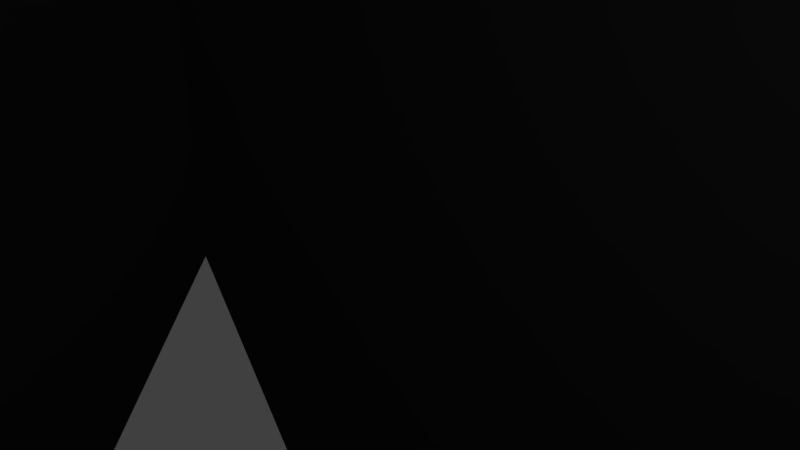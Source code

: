 # Source: oldtown2.blend  (saved by Blender 2.78.0; exported with 4.5.12 LTS)
import bpy
from mathutils import Matrix  # noqa: F401  (used for matrix-valued properties, if any)

bpy.ops.wm.read_factory_settings(use_empty=True)
scene = bpy.context.scene
scene.name = 'Scene'

# ---- collections
col_collection_1 = bpy.data.collections.new('Collection 1'); scene.collection.children.link(col_collection_1)

# ---- materials (node trees are filled in below, after node groups)
mat_material = bpy.data.materials.new('Material')
mat_material.alpha_threshold = 0.0
mat_material.use_transparent_shadow = False
mat_material.roughness = 0.5
mat_material.line_color = (0.0, 0.0, 0.0, 1.0)

# ---- material node trees

# ---- world
world_world = bpy.data.worlds.new('World'); scene.world = world_world
world_world.color = (0.05088, 0.05088, 0.05088)
world_world.use_sun_shadow = False
world_world.sun_shadow_jitter_overblur = 0.0
world_world.cycles.sampling_method = 'MANUAL'

# ---- cameras
cam_camera = bpy.data.cameras.new('Camera')
cam_camera.clip_end = 100.0
cam_camera.lens = 35.0
cam_camera.sensor_width = 32.0
cam_camera.sensor_height = 18.0
cam_camera.ortho_scale = 7.314
cam_camera.dof.focus_distance = 0.0
cam_camera.dof.aperture_fstop = 128.0

# ---- lights
light_lamp = bpy.data.lights.new('Lamp', 'POINT')
light_lamp.transmission_factor = 0.0
light_lamp.cutoff_distance = 30.0
light_lamp.energy = 100.0
light_lamp.shadow_buffer_clip_start = 1.001
light_lamp.shadow_soft_size = 0.1
light_lamp.shadow_maximum_resolution = 0.006
light_lamp.use_absolute_resolution = True

# ---- meshes
me_cube = bpy.data.meshes.new('Cube')
me_cube.from_pydata([(21.07, 44.27, -85.33), (21.07, -35.23, -79.94), (-84.34, -40.62, -85.33), (-84.34, 44.27, -85.33), (21.07, 44.27, -51.62), (21.07, -35.23, -57.01), (-84.34, -40.62, -51.62), (-84.34, 44.27, -51.62), (21.07, 44.27, -45.54), (21.07, -40.62, -45.54), (-84.34, 44.27, -47.3), (-84.34, -40.62, -47.3), (28.83, 44.27, -51.62), (28.83, -40.62, -51.62), (28.83, 44.27, -47.3), (28.83, -40.62, -47.3), (21.07, 44.27, -40.4), (21.07, -40.62, -40.4), (-84.34, 44.27, -40.4), (-84.34, -40.62, -40.4), (21.07, 44.27, -8.101), (21.07, -40.62, -8.101), (-84.34, 44.27, -8.101), (-84.34, -40.62, -8.101), (21.07, 44.27, -3.462), (21.07, -40.62, -3.462), (-84.34, 44.27, -3.462), (-84.34, -40.62, -3.462), (21.07, 44.27, 31.47), (21.07, -40.62, 31.47), (-84.34, 44.27, 31.47), (-84.34, -40.62, 31.47), (21.07, 44.27, 38.14), (21.07, -40.62, 38.14), (-84.34, 44.27, 38.14), (-84.34, -40.62, 38.14), (21.07, 44.27, 73.44), (21.07, -40.62, 73.44), (-78.95, 38.89, 73.44), (-78.95, -35.23, 73.44), (13.81, 44.27, -85.33), (13.81, -40.62, -85.33), (13.81, 44.27, -51.62), (13.81, -40.62, -51.62), (13.81, 44.27, -47.3), (13.81, -40.62, -47.3), (13.81, 44.27, -40.4), (13.81, -40.62, -40.4), (13.81, 44.27, -8.101), (13.81, -40.62, -8.101), (13.81, 44.27, -3.462), (13.81, -40.62, -3.462), (13.81, 44.27, 31.47), (13.81, -40.62, 31.47), (13.81, 44.27, 38.14), (13.81, -40.62, 38.14), (8.423, 38.89, 73.44), (8.423, -35.23, 73.44), (21.07, -40.62, 66.25), (-84.34, -40.62, 66.25), (21.07, 44.27, 66.25), (-84.34, 44.27, 66.25), (13.81, 44.27, 66.25), (13.81, -40.62, 66.25), (21.07, 15.98, -85.33), (21.07, -17.71, -79.94), (-84.34, -12.32, -85.33), (-84.34, 15.98, -85.33), (21.07, 15.98, -55.0), (21.07, -17.71, -57.01), (-84.34, -12.32, -51.62), (-84.34, 15.98, -51.62), (21.07, 15.98, -45.54), (21.07, -12.32, -45.54), (-84.34, -12.32, -47.3), (-84.34, 15.98, -47.3), (28.83, 15.98, -51.62), (28.83, -12.32, -51.62), (28.83, 15.98, -47.3), (28.83, -12.32, -47.3), (21.07, 15.98, -40.4), (21.07, -12.32, -40.4), (-84.34, -12.32, -40.4), (-84.34, 15.98, -40.4), (21.07, 15.98, -8.101), (21.07, -12.32, -8.101), (-84.34, -12.32, -8.101), (-84.34, 15.98, -8.101), (21.07, 15.98, -3.462), (21.07, -12.32, -3.462), (-84.34, -12.32, -3.462), (-84.34, 15.98, -3.462), (21.07, 15.98, 31.47), (21.07, -12.32, 31.47), (-84.34, -12.32, 31.47), (-84.34, 15.98, 31.47), (21.07, 15.98, 38.14), (21.07, -12.32, 38.14), (-84.34, -12.32, 38.14), (-84.34, 15.98, 38.14), (21.07, 15.98, 73.44), (21.07, -12.32, 73.44), (-78.95, -12.32, 73.44), (-78.95, 15.98, 73.44), (8.423, 15.98, 73.44), (8.423, -12.32, 73.44), (13.81, -12.32, -85.33), (13.81, 15.98, -85.33), (-84.34, -12.32, 66.25), (-84.34, 15.98, 66.25), (21.07, 15.98, 66.25), (21.07, -12.32, 66.25), (21.07, 20.32, -36.06), (21.07, 39.93, -36.06), (21.07, 39.93, -12.44), (21.07, 20.32, -12.44), (21.07, 20.32, 0.8816), (21.07, 39.93, 0.8816), (21.07, 39.93, 27.13), (21.07, 20.32, 27.13), (21.07, 20.32, 42.49), (21.07, 39.93, 42.49), (21.07, 39.93, 61.91), (21.07, 20.32, 61.91), (21.07, -36.27, 42.49), (21.07, -16.66, 42.49), (21.07, -16.66, 61.91), (21.07, -36.27, 61.91), (21.07, -7.977, 42.49), (21.07, 11.63, 42.49), (21.07, 11.63, 61.91), (21.07, -7.977, 61.91), (21.07, -36.27, 0.8816), (21.07, -16.66, 0.8816), (21.07, -16.66, 27.13), (21.07, -36.27, 27.13), (21.07, -7.977, 0.8816), (21.07, 11.63, 0.8816), (21.07, 11.63, 27.13), (21.07, -7.977, 27.13), (21.07, -36.27, -36.06), (21.07, -16.66, -36.06), (21.07, -16.66, -12.44), (21.07, -36.27, -12.44), (21.07, -7.977, -36.06), (21.07, 11.63, -36.06), (21.07, 11.63, -12.44), (21.07, -7.977, -12.44), (21.07, 1.828, -85.33), (-84.34, 1.828, -85.33), (21.07, 5.201, -55.0), (-84.34, 1.828, -51.62), (21.07, 1.828, -45.54), (-84.34, 1.828, -47.3), (28.83, 1.828, -51.62), (28.83, 1.828, -47.3), (21.07, 1.828, -40.4), (-84.34, 1.828, -40.4), (21.07, 1.828, -4.594), (-84.34, 1.828, -8.101), (21.07, 1.828, -3.462), (-84.34, 1.828, -3.462), (21.07, 1.828, 34.98), (-84.34, 1.828, 31.47), (21.07, 1.828, 38.14), (-84.34, 1.828, 38.14), (21.07, 1.828, 73.44), (-78.95, 1.828, 73.44), (8.423, 1.828, 73.44), (13.81, 1.828, -85.33), (-84.34, 1.828, 66.25), (21.07, 1.828, 69.76), (21.07, 1.828, 42.49), (21.07, 1.828, 65.41), (21.07, 1.828, 0.8816), (21.07, 1.828, 30.63), (21.07, 1.828, -36.06), (21.07, 1.828, -8.938), (-84.34, 30.13, -85.33), (-84.34, 30.13, -51.62), (-84.34, 30.13, -47.3), (-84.34, 30.13, -40.4), (-84.34, 30.13, -8.101), (-84.34, 30.13, -3.462), (-84.34, 30.13, 31.47), (-84.34, 30.13, 38.14), (-78.95, 30.13, 73.44), (13.81, 30.13, -85.33), (-84.34, 30.13, 66.25), (21.07, 30.13, -85.33), (21.07, 26.75, -55.0), (21.07, 30.13, -45.54), (28.83, 30.13, -51.62), (28.83, 30.13, -47.3), (21.07, 30.13, -40.4), (21.07, 30.13, -4.594), (21.07, 30.13, -3.462), (21.07, 30.13, 34.98), (21.07, 30.13, 38.14), (21.07, 30.13, 73.44), (8.423, 30.13, 73.44), (21.07, 30.13, 69.76), (21.07, 30.13, -36.06), (21.07, 30.13, -8.938), (21.07, 30.13, 0.8816), (21.07, 30.13, 30.63), (21.07, 30.13, 42.49), (21.07, 30.13, 65.41), (21.07, -26.47, -79.94), (21.07, -26.47, -57.01), (21.07, -26.47, -45.54), (28.83, -26.47, -51.62), (28.83, -26.47, -47.3), (21.07, -26.47, -40.4), (21.07, -26.47, -4.594), (21.07, -26.47, -3.462), (21.07, -26.47, 34.98), (21.07, -26.47, 38.14), (21.07, -26.47, 73.44), (8.423, -26.47, 73.44), (21.07, -26.47, 69.76), (-84.34, -26.47, -85.33), (-84.34, -26.47, -51.62), (-84.34, -26.47, -47.3), (-84.34, -26.47, -40.4), (-84.34, -26.47, -8.101), (-84.34, -26.47, -3.462), (-84.34, -26.47, 31.47), (-84.34, -26.47, 38.14), (-78.95, -26.47, 73.44), (13.81, -26.47, -85.33), (-84.34, -26.47, 66.25), (21.07, -26.47, 42.49), (21.07, -26.47, 65.41), (21.07, -26.47, 0.8816), (21.07, -26.47, 30.63), (21.07, -26.47, -36.06), (21.07, -26.47, -8.938), (13.81, 44.27, 73.44), (-84.34, 44.27, 73.44), (13.81, -40.62, 73.44), (-84.34, -40.62, 73.44), (-84.34, 30.13, 73.44), (13.81, -26.47, 73.44), (-84.34, -26.47, 73.44), (-84.34, -12.32, 73.44), (-84.34, 1.828, 73.44), (-84.34, 15.98, 73.44), (13.81, 30.13, 73.44), (13.81, 15.98, 73.44), (13.81, 1.828, 73.44), (13.81, -12.32, 73.44), (-78.95, 15.98, 69.78), (8.423, 15.98, 69.78), (-78.95, -12.32, 69.78), (8.423, -12.32, 69.78), (-78.95, 1.828, 69.78), (8.423, 1.828, 69.78), (-78.95, 30.13, 69.78), (8.423, 30.13, 69.78), (-78.95, -26.47, 69.78), (8.423, -26.47, 69.78), (8.423, 38.89, 69.78), (-78.95, 38.89, 69.78), (8.423, -35.23, 69.78), (-78.95, -35.23, 69.78), (21.07, -26.47, 78.6), (21.07, -40.62, 78.6), (21.07, 44.27, 78.6), (13.81, 44.27, 78.6), (13.81, -40.62, 78.6), (13.81, -26.47, 78.6), (21.07, 30.13, 78.6), (21.07, 15.98, 78.6), (21.07, 1.828, 78.6), (21.07, -12.32, 78.6), (13.81, 30.13, 78.6), (13.81, 15.98, 78.6), (13.81, 1.828, 78.6), (13.81, -12.32, 78.6), (21.07, -26.47, 89.7), (21.07, -40.62, 89.7), (21.07, 44.27, 89.7), (13.81, 44.27, 89.7), (13.81, -40.62, 89.7), (13.81, -26.47, 89.7), (21.07, 30.13, 89.7), (21.07, 15.98, 85.21), (21.07, 1.828, 85.21), (21.07, -12.32, 85.21), (13.81, 30.13, 89.7), (13.81, 15.98, 85.21), (13.81, 1.828, 85.21), (13.81, -12.32, 85.21), (21.07, -26.47, 97.78), (21.07, -40.62, 97.78), (21.07, 44.27, 97.78), (13.81, 44.27, 97.78), (13.81, -40.62, 97.78), (13.81, -26.47, 97.78), (21.07, 30.13, 97.78), (13.81, 30.13, 97.78), (24.92, -26.47, 73.44), (24.92, -40.62, 73.44), (24.92, 30.13, 73.44), (24.92, 15.98, 73.44), (24.92, 1.828, 73.44), (24.92, -12.32, 73.44), (24.92, 44.27, 73.44), (24.92, -26.47, 78.6), (24.92, -12.32, 78.6), (24.92, -40.62, 78.6), (24.92, 30.13, 78.6), (24.92, 15.98, 78.6), (24.92, 1.828, 78.6), (24.92, 44.27, 78.6), (17.25, 30.13, -36.06), (17.25, 20.32, -36.06), (17.25, 20.32, -12.44), (17.25, 39.93, -12.44), (17.25, 39.93, -36.06), (17.25, 30.13, -8.938), (17.25, 30.13, 0.8816), (17.25, 20.32, 0.8816), (17.25, 20.32, 27.13), (17.25, 39.93, 0.8816), (17.25, 39.93, 27.13), (17.25, 30.13, 30.63), (17.25, 30.13, 42.49), (17.25, 20.32, 42.49), (17.25, 20.32, 61.91), (17.25, 39.93, 42.49), (17.25, 39.93, 61.91), (17.25, 30.13, 65.41), (17.25, -26.47, 42.49), (17.25, -36.27, 42.49), (17.25, -36.27, 61.91), (17.25, -16.66, 42.49), (17.25, -16.66, 61.91), (17.25, -26.47, 65.41), (17.25, 1.828, 42.49), (17.25, -7.977, 42.49), (17.25, -7.977, 61.91), (17.25, 11.63, 42.49), (17.25, 11.63, 61.91), (17.25, 1.828, 65.41), (17.25, -26.47, 0.8816), (17.25, -36.27, 0.8816), (17.25, -36.27, 27.13), (17.25, -16.66, 0.8816), (17.25, -16.66, 27.13), (17.25, -26.47, 30.63), (17.25, 1.828, 0.8816), (17.25, -7.977, 0.8816), (17.25, -7.977, 27.13), (17.25, 11.63, 0.8816), (17.25, 11.63, 27.13), (17.25, 1.828, 30.63), (17.25, -26.47, -36.06), (17.25, -36.27, -36.06), (17.25, -36.27, -12.44), (17.25, -16.66, -36.06), (17.25, -16.66, -12.44), (17.25, -26.47, -8.938), (17.25, 1.828, -36.06), (17.25, -7.977, -36.06), (17.25, -7.977, -12.44), (17.25, 11.63, -36.06), (17.25, 11.63, -12.44), (17.25, 1.828, -8.938), (24.36, -26.47, -4.594), (24.36, -40.62, -8.101), (24.36, -26.47, -3.462), (24.36, -40.62, -3.462), (24.36, 44.27, -8.101), (24.36, 44.27, -3.462), (24.36, 30.13, -4.594), (24.36, 15.98, -8.101), (24.36, 1.828, -4.594), (24.36, -12.32, -8.101), (24.36, 30.13, -3.462), (24.36, 15.98, -3.462), (24.36, 1.828, -3.462), (24.36, -12.32, -3.462), (24.42, -25.91, 34.98), (24.42, -40.06, 31.47), (24.42, -25.91, 38.14), (24.42, -40.06, 38.14), (24.42, 44.83, 38.14), (24.42, 44.83, 31.47), (17.16, 44.83, 31.47), (17.16, 44.83, 38.14), (24.42, 30.68, 34.98), (24.42, 16.54, 31.47), (24.42, 2.386, 34.98), (24.42, -11.76, 31.47), (24.42, 30.68, 38.14), (24.42, 16.54, 38.14), (24.42, 2.386, 38.14), (24.42, -11.76, 38.14), (21.07, -26.47, -85.33), (21.07, -40.62, -85.33), (21.07, -40.62, -51.62), (21.07, -26.47, -51.62), (21.07, -12.32, -51.62), (21.07, -12.32, -85.33), (17.54, -26.47, -57.01), (17.54, -26.47, -79.94), (17.54, -35.23, -79.94), (17.54, -35.23, -57.01), (17.54, -17.71, -57.01), (17.54, -17.71, -79.94), (21.07, 44.27, -73.08), (21.07, -40.62, -73.08), (-84.34, -40.62, -73.08), (-84.34, 44.27, -73.08), (13.81, 44.27, -73.08), (13.81, -40.62, -73.08), (-84.34, -12.32, -73.08), (-84.34, 15.98, -73.08), (21.07, 15.98, -69.71), (21.07, -12.32, -73.08), (21.07, 5.201, -69.71), (-84.34, 1.828, -73.08), (21.07, 26.75, -69.71), (-84.34, 30.13, -73.08), (-84.34, -26.47, -73.08), (21.07, -35.23, -73.03), (21.07, -17.71, -73.03), (17.54, -26.47, -71.61), (17.54, -35.23, -71.61), (17.54, -17.71, -71.61), (21.07, 30.13, -51.62), (21.07, 15.98, -51.62), (21.07, 1.828, -51.62), (21.07, 1.828, -73.08), (21.07, 30.13, -73.08), (21.07, 15.98, -73.08), (18.13, 15.98, -55.0), (18.13, 15.98, -69.71), (18.13, 26.75, -55.0), (18.13, 5.201, -55.0), (18.13, 5.201, -69.71), (18.13, 26.75, -69.71), (24.05, -26.47, -85.33), (24.05, -40.62, -85.33), (24.05, 30.13, -85.33), (24.05, 15.98, -85.33), (24.05, 1.828, -85.33), (24.05, -12.32, -85.33), (24.05, 15.98, -73.08), (24.05, -12.32, -73.08), (24.05, 1.828, -73.08), (24.05, 44.27, -85.33), (24.05, 30.13, -73.08), (24.05, -26.47, -79.94), (24.05, -35.23, -79.94), (24.05, -17.71, -73.03), (24.05, -17.71, -79.94), (24.05, 44.27, -73.08), (24.05, -40.62, -73.08), (24.05, -35.23, -73.03), (21.07, -37.92, -54.32), (21.07, -26.47, -54.32), (21.07, -15.02, -54.32), (21.07, -15.02, -73.05), (21.07, -37.92, -73.05), (29.43, -26.47, -85.33), (24.05, -37.92, -82.63), (24.05, -15.02, -82.63), (24.05, -15.02, -73.05), (24.05, -37.92, -73.05), (26.64, -26.47, -85.33), (26.64, -40.62, -85.33), (26.64, -12.32, -85.33), (26.64, -26.47, -79.94), (26.64, -35.23, -79.94), (26.64, -17.71, -79.94), (26.64, -26.47, -82.63), (26.64, -37.92, -82.63), (26.64, -15.02, -82.63), (29.43, -40.62, -85.33), (29.43, -12.32, -85.33), (29.43, -37.92, -82.63), (29.43, -15.02, -82.63), (29.43, -26.47, -82.63)], [], [(230, 41, 2, 221), (222, 6, 11, 223), (69, 209, 406, 410), (417, 43, 6, 414), (425, 179, 7, 415), (416, 40, 3, 415), (45, 9, 17, 47), (42, 7, 10, 44), (43, 402, 9, 45), (4, 8, 14, 12), (192, 12, 14, 193), (210, 9, 15, 212), (432, 4, 12, 192), (9, 402, 13, 15), (224, 19, 23, 225), (191, 8, 16, 194), (223, 11, 19, 224), (44, 10, 18, 46), (49, 21, 25, 51), (46, 18, 22, 48), (47, 17, 21, 49), (145, 146, 368, 367), (147, 144, 365, 366), (25, 21, 371, 373), (225, 23, 27, 226), (48, 22, 26, 50), (227, 31, 35, 228), (226, 27, 31, 227), (50, 26, 30, 52), (51, 25, 29, 53), (63, 58, 37, 240), (52, 30, 34, 54), (53, 29, 33, 55), (54, 32, 388, 391), (102, 229, 260, 254), (201, 60, 36, 199), (231, 59, 241, 244), (62, 61, 239, 238), (60, 62, 238, 36), (250, 251, 279, 278), (31, 53, 55, 35), (197, 28, 389, 392), (59, 63, 240, 241), (27, 51, 53, 31), (24, 50, 52, 28), (20, 48, 50, 24), (19, 47, 49, 23), (16, 46, 48, 20), (23, 49, 51, 27), (8, 44, 46, 16), (6, 43, 45, 11), (4, 42, 44, 8), (11, 45, 47, 19), (412, 0, 40, 416), (413, 402, 43, 417), (400, 401, 41, 230), (35, 55, 63, 59), (32, 54, 62, 60), (54, 34, 61, 62), (228, 35, 59, 231), (144, 176, 364, 365), (55, 33, 58, 63), (142, 237, 363, 362), (205, 119, 324, 327), (185, 99, 109, 188), (165, 98, 108, 170), (189, 64, 107, 187), (148, 405, 106, 169), (36, 268, 315, 308), (248, 249, 277, 276), (188, 109, 247, 242), (170, 108, 245, 246), (220, 111, 101, 218), (171, 110, 100, 166), (200, 56, 262, 259), (57, 219, 261, 264), (52, 54, 391, 390), (217, 33, 387, 386), (183, 91, 95, 184), (161, 90, 94, 163), (184, 95, 99, 185), (163, 94, 98, 165), (182, 87, 91, 183), (159, 86, 90, 161), (84, 195, 376, 377), (160, 89, 383, 382), (236, 141, 361, 358), (117, 118, 326, 325), (134, 235, 351, 350), (119, 116, 323, 324), (180, 75, 83, 181), (153, 74, 82, 157), (210, 73, 81, 213), (152, 72, 80, 156), (181, 83, 87, 182), (157, 82, 86, 159), (403, 404, 77, 211), (434, 433, 76, 154), (191, 72, 78, 193), (152, 73, 79, 155), (211, 77, 79, 212), (154, 76, 78, 155), (426, 222, 70, 418), (423, 151, 71, 419), (424, 190, 440, 443), (435, 434, 404, 421), (179, 71, 75, 180), (151, 70, 74, 153), (187, 107, 67, 178), (169, 106, 66, 149), (194, 16, 113, 202), (16, 20, 114, 113), (195, 84, 115, 203), (84, 80, 112, 115), (196, 24, 117, 204), (24, 28, 118, 117), (197, 92, 119, 205), (92, 88, 116, 119), (198, 32, 121, 206), (32, 60, 122, 121), (201, 110, 123, 207), (110, 96, 120, 123), (217, 97, 125, 232), (97, 111, 126, 125), (220, 58, 127, 233), (58, 33, 124, 127), (164, 96, 129, 172), (96, 110, 130, 129), (171, 111, 131, 173), (111, 97, 128, 131), (215, 89, 133, 234), (89, 93, 134, 133), (216, 29, 135, 235), (29, 25, 132, 135), (160, 88, 137, 174), (88, 92, 138, 137), (162, 93, 139, 175), (93, 89, 136, 139), (213, 81, 141, 236), (81, 85, 142, 141), (214, 21, 143, 237), (21, 17, 140, 143), (156, 80, 145, 176), (80, 84, 146, 145), (158, 85, 147, 177), (85, 81, 144, 147), (84, 158, 177, 146), (81, 156, 176, 144), (92, 162, 175, 138), (89, 160, 174, 136), (110, 171, 173, 130), (97, 164, 172, 128), (107, 169, 149, 67), (71, 151, 153, 75), (420, 424, 443, 439), (418, 70, 151, 423), (77, 154, 155, 79), (72, 152, 155, 78), (404, 434, 154, 77), (83, 157, 159, 87), (73, 152, 156, 81), (75, 153, 157, 83), (173, 131, 342, 345), (234, 133, 349, 346), (88, 160, 382, 381), (87, 159, 161, 91), (95, 163, 165, 99), (91, 161, 163, 95), (198, 96, 397, 396), (186, 103, 252, 258), (111, 171, 166, 101), (109, 170, 246, 247), (249, 250, 278, 277), (64, 148, 169, 107), (99, 165, 170, 109), (116, 204, 322, 323), (60, 201, 207, 122), (96, 198, 206, 120), (28, 197, 205, 118), (88, 196, 204, 116), (20, 195, 203, 114), (80, 194, 202, 112), (40, 187, 178, 3), (7, 179, 180, 10), (412, 4, 432, 436), (8, 191, 193, 14), (18, 181, 182, 22), (10, 180, 181, 18), (22, 182, 183, 26), (30, 184, 185, 34), (26, 183, 184, 30), (38, 186, 258, 263), (61, 188, 242, 239), (251, 243, 271, 279), (0, 189, 187, 40), (34, 185, 188, 61), (129, 130, 344, 343), (110, 201, 199, 100), (33, 29, 385, 387), (196, 88, 381, 380), (126, 233, 339, 338), (131, 128, 341, 342), (72, 191, 194, 80), (433, 432, 192, 76), (76, 192, 193, 78), (419, 71, 179, 425), (85, 214, 237, 142), (17, 213, 236, 140), (93, 216, 235, 134), (25, 215, 234, 132), (111, 220, 233, 126), (33, 217, 232, 124), (414, 6, 222, 426), (13, 211, 212, 15), (402, 403, 211, 13), (9, 210, 213, 17), (237, 143, 360, 363), (232, 125, 337, 334), (24, 196, 380, 375), (29, 216, 384, 385), (58, 220, 218, 37), (128, 172, 340, 341), (98, 228, 231, 108), (405, 400, 230, 106), (37, 218, 302, 303), (108, 231, 244, 245), (168, 104, 253, 257), (90, 226, 227, 94), (94, 227, 228, 98), (86, 225, 226, 90), (74, 223, 224, 82), (82, 224, 225, 86), (73, 210, 212, 79), (1, 208, 407, 408), (70, 222, 223, 74), (106, 230, 221, 66), (38, 56, 238, 239), (57, 39, 241, 240), (186, 38, 239, 242), (219, 57, 240, 243), (229, 102, 245, 244), (167, 103, 247, 246), (200, 104, 249, 248), (168, 105, 251, 250), (102, 167, 246, 245), (104, 168, 250, 249), (103, 186, 242, 247), (56, 200, 248, 238), (105, 219, 243, 251), (39, 229, 244, 241), (261, 260, 265, 264), (259, 258, 252, 253), (257, 256, 254, 255), (253, 252, 256, 257), (262, 263, 258, 259), (255, 254, 260, 261), (219, 105, 255, 261), (103, 167, 256, 252), (229, 39, 265, 260), (104, 200, 259, 253), (105, 168, 257, 255), (56, 38, 263, 262), (167, 102, 254, 256), (39, 57, 264, 265), (267, 266, 280, 281), (278, 279, 293, 292), (269, 276, 290, 283), (276, 277, 291, 290), (272, 268, 282, 286), (275, 274, 288, 289), (267, 37, 303, 311), (36, 238, 269, 268), (238, 248, 276, 269), (240, 37, 267, 270), (268, 272, 312, 315), (218, 101, 307, 302), (243, 240, 270, 271), (274, 275, 310, 314), (286, 282, 296, 300), (286, 290, 291, 287), (288, 292, 293, 289), (287, 291, 292, 288), (290, 286, 300, 301), (289, 293, 285, 280), (268, 269, 283, 282), (266, 275, 289, 280), (270, 267, 281, 284), (279, 271, 285, 293), (274, 273, 287, 288), (271, 270, 284, 285), (277, 278, 292, 291), (273, 272, 286, 287), (294, 299, 298, 295), (296, 297, 301, 300), (284, 281, 295, 298), (281, 280, 294, 295), (280, 285, 299, 294), (283, 290, 301, 297), (285, 284, 298, 299), (282, 283, 297, 296), (303, 302, 309, 311), (302, 307, 310, 309), (304, 308, 315, 312), (305, 304, 312, 313), (307, 306, 314, 310), (306, 305, 313, 314), (266, 267, 311, 309), (199, 36, 308, 304), (275, 266, 309, 310), (100, 199, 304, 305), (273, 274, 314, 313), (101, 166, 306, 307), (272, 273, 313, 312), (166, 100, 305, 306), (316, 320, 319, 321), (322, 325, 326, 327), (328, 331, 332, 333), (334, 337, 338, 339), (340, 343, 344, 345), (346, 349, 350, 351), (352, 355, 356, 357), (358, 361, 362, 363), (364, 367, 368, 369), (365, 364, 369, 366), (353, 352, 357, 354), (341, 340, 345, 342), (329, 328, 333, 330), (323, 322, 327, 324), (317, 316, 321, 318), (359, 358, 363, 360), (347, 346, 351, 348), (335, 334, 339, 336), (132, 234, 346, 347), (177, 147, 366, 369), (135, 132, 347, 348), (133, 134, 350, 349), (120, 206, 328, 329), (235, 135, 348, 351), (123, 120, 329, 330), (172, 129, 343, 340), (121, 122, 332, 331), (130, 173, 345, 344), (207, 123, 330, 333), (174, 137, 355, 352), (138, 175, 357, 356), (176, 145, 367, 364), (136, 174, 352, 353), (146, 177, 369, 368), (139, 136, 353, 354), (137, 138, 356, 355), (124, 232, 334, 335), (175, 139, 354, 357), (202, 113, 320, 316), (127, 124, 335, 336), (114, 203, 321, 319), (125, 126, 338, 337), (112, 202, 316, 317), (233, 127, 336, 339), (204, 117, 325, 322), (115, 112, 317, 318), (118, 205, 327, 326), (113, 114, 319, 320), (206, 121, 331, 328), (203, 115, 318, 321), (140, 236, 358, 359), (122, 207, 333, 332), (143, 140, 359, 360), (141, 142, 362, 361), (376, 374, 375, 380), (370, 379, 383, 372), (378, 377, 381, 382), (379, 378, 382, 383), (377, 376, 380, 381), (371, 370, 372, 373), (214, 85, 379, 370), (85, 158, 378, 379), (89, 215, 372, 383), (20, 24, 375, 374), (158, 84, 377, 378), (21, 214, 370, 371), (195, 20, 374, 376), (215, 25, 373, 372), (392, 389, 388, 396), (389, 390, 391, 388), (384, 395, 399, 386), (394, 393, 397, 398), (395, 394, 398, 399), (393, 392, 396, 397), (385, 384, 386, 387), (164, 97, 399, 398), (32, 198, 396, 388), (162, 92, 393, 394), (92, 197, 392, 393), (96, 164, 398, 397), (93, 162, 394, 395), (216, 93, 395, 384), (97, 217, 386, 399), (28, 52, 390, 389), (435, 421, 451, 452), (466, 462, 402, 413), (462, 463, 403, 402), (428, 65, 458, 457), (413, 401, 445, 460), (463, 464, 404, 403), (429, 406, 409, 430), (431, 410, 406, 429), (428, 69, 410, 431), (427, 1, 408, 430), (208, 65, 411, 407), (209, 5, 409, 406), (5, 427, 430, 409), (65, 428, 431, 411), (411, 431, 429, 407), (407, 429, 430, 408), (464, 465, 421, 404), (405, 148, 448, 449), (2, 414, 426, 221), (67, 419, 425, 178), (437, 435, 452, 450), (66, 418, 423, 149), (1, 427, 461, 456), (0, 412, 459, 453), (64, 189, 446, 447), (149, 423, 419, 67), (221, 426, 418, 66), (401, 413, 417, 41), (4, 412, 416, 42), (42, 416, 415, 7), (178, 425, 415, 3), (41, 417, 414, 2), (68, 190, 432, 433), (150, 68, 433, 434), (422, 150, 434, 435), (190, 424, 436, 432), (420, 422, 435, 437), (424, 420, 437, 436), (443, 440, 438, 439), (439, 438, 441, 442), (68, 150, 441, 438), (422, 420, 439, 442), (150, 422, 442, 441), (190, 68, 438, 440), (455, 456, 476, 475), (470, 469, 449, 451), (469, 458, 477, 480), (468, 471, 460, 445), (453, 459, 454, 446), (447, 450, 452, 448), (448, 452, 451, 449), (446, 454, 450, 447), (401, 400, 444, 445), (465, 428, 457, 470), (189, 0, 453, 446), (65, 208, 455, 458), (436, 437, 450, 454), (466, 413, 460, 471), (148, 64, 447, 448), (208, 1, 456, 455), (412, 436, 454, 459), (400, 405, 449, 444), (427, 466, 471, 461), (421, 465, 470, 451), (456, 461, 471, 468), (458, 455, 475, 477), (457, 458, 469, 470), (468, 445, 473, 479), (69, 428, 465, 464), (209, 69, 464, 463), (5, 209, 463, 462), (427, 5, 462, 466), (473, 472, 467, 481), (478, 479, 483, 485), (477, 475, 478, 480), (475, 476, 479, 478), (449, 469, 480, 474), (445, 444, 472, 473), (456, 468, 479, 476), (444, 449, 474, 472), (485, 483, 481, 467), (484, 485, 467, 482), (479, 473, 481, 483), (472, 474, 482, 467), (480, 478, 485, 484), (474, 480, 484, 482)])
_uv = me_cube.uv_layers.new(name='UVMap')
_uv.uv.foreach_set('vector', [0.1302, 0.2737, 0.1462, 0.2737, 0.1462, 0.3842, 0.1302, 0.3842, 0.3868, 0.08794, 0.4028, 0.08794, 0.4028, 0.09281, 0.3868, 0.09281, 0.3016, 0.4076, 0.3016, 0.3978, 0.3056, 0.3978, 0.3056, 0.4076, 0.1953, 0.2423, 0.1953, 0.2182, 0.3066, 0.2182, 0.3066, 0.2423, 0.3226, 0.06379, 0.3226, 0.08794, 0.3066, 0.08794, 0.3066, 0.06379, 0.1613, 0.2423, 0.1613, 0.2561, 0.05, 0.2561, 0.05, 0.2423, 0.1953, 0.2133, 0.1871, 0.2113, 0.1871, 0.2055, 0.1953, 0.2055, 0.1613, 0.2182, 0.05, 0.2182, 0.05, 0.2133, 0.1613, 0.2133, 0.1953, 0.2182, 0.1871, 0.2182, 0.1871, 0.2113, 0.1953, 0.2133, 0.1695, 0.2182, 0.1695, 0.2113, 0.1783, 0.2133, 0.1783, 0.2182, 0.4015, 0.4313, 0.4015, 0.4472, 0.3966, 0.4472, 0.3966, 0.4313, 0.4496, 0.3357, 0.4496, 0.3517, 0.4408, 0.3517, 0.4408, 0.3357, 0.3742, 0.3676, 0.3742, 0.3517, 0.383, 0.3517, 0.383, 0.3676, 0.1871, 0.2113, 0.1871, 0.2182, 0.1783, 0.2182, 0.1783, 0.2133, 0.3868, 0.1006, 0.4028, 0.1006, 0.4028, 0.1369, 0.3868, 0.1369, 0.3729, 0.3357, 0.3729, 0.3517, 0.3671, 0.3517, 0.3671, 0.3357, 0.3868, 0.09281, 0.4028, 0.09281, 0.4028, 0.1006, 0.3868, 0.1006, 0.1613, 0.2133, 0.05, 0.2133, 0.05, 0.2055, 0.1613, 0.2055, 0.1953, 0.1692, 0.1871, 0.1692, 0.1871, 0.164, 0.1953, 0.164, 0.1613, 0.2055, 0.05, 0.2055, 0.05, 0.1692, 0.1613, 0.1692, 0.1953, 0.2055, 0.1871, 0.2055, 0.1871, 0.1692, 0.1953, 0.1692, 0.08026, 0.3842, 0.08026, 0.4107, 0.07594, 0.4107, 0.07594, 0.3842, 0.08891, 0.3842, 0.08891, 0.4107, 0.08458, 0.4107, 0.08458, 0.3842, 0.1871, 0.164, 0.1871, 0.1692, 0.1834, 0.1692, 0.1834, 0.164, 0.3868, 0.1369, 0.4028, 0.1369, 0.4028, 0.1421, 0.3868, 0.1421, 0.1613, 0.1692, 0.05, 0.1692, 0.05, 0.164, 0.1613, 0.164, 0.3868, 0.1815, 0.4028, 0.1815, 0.4028, 0.189, 0.3868, 0.189, 0.3868, 0.1421, 0.4028, 0.1421, 0.4028, 0.1815, 0.3868, 0.1815, 0.1613, 0.164, 0.05, 0.164, 0.05, 0.1246, 0.1613, 0.1246, 0.1953, 0.164, 0.1871, 0.164, 0.1871, 0.1246, 0.1953, 0.1246, 0.1953, 0.08549, 0.1871, 0.08549, 0.1871, 0.0774, 0.1953, 0.0774, 0.1613, 0.1246, 0.05, 0.1246, 0.05, 0.1171, 0.1613, 0.1171, 0.1953, 0.1246, 0.1871, 0.1246, 0.1871, 0.1171, 0.1953, 0.1171, 0.3482, 0.4472, 0.3565, 0.4472, 0.3603, 0.4478, 0.352, 0.4478, 0.426, 0.3774, 0.426, 0.3615, 0.4301, 0.3615, 0.4301, 0.3774, 0.407, 0.1296, 0.411, 0.1456, 0.4028, 0.1456, 0.4028, 0.1296, 0.3868, 0.2206, 0.4028, 0.2206, 0.4028, 0.2287, 0.3868, 0.2287, 0.1613, 0.08549, 0.05, 0.08549, 0.05, 0.0774, 0.1613, 0.0774, 0.1695, 0.08549, 0.1613, 0.08549, 0.1613, 0.0774, 0.1695, 0.0774, 0.4028, 0.1933, 0.4028, 0.1774, 0.4087, 0.1774, 0.4087, 0.1933, 0.3066, 0.1246, 0.1953, 0.1246, 0.1953, 0.1171, 0.3066, 0.1171, 0.4386, 0.1621, 0.4386, 0.1462, 0.4424, 0.1456, 0.4424, 0.1615, 0.3066, 0.08549, 0.1953, 0.08549, 0.1953, 0.0774, 0.3066, 0.0774, 0.3066, 0.164, 0.1953, 0.164, 0.1953, 0.1246, 0.3066, 0.1246, 0.1695, 0.164, 0.1613, 0.164, 0.1613, 0.1246, 0.1695, 0.1246, 0.1695, 0.1692, 0.1613, 0.1692, 0.1613, 0.164, 0.1695, 0.164, 0.3066, 0.2055, 0.1953, 0.2055, 0.1953, 0.1692, 0.3066, 0.1692, 0.1695, 0.2055, 0.1613, 0.2055, 0.1613, 0.1692, 0.1695, 0.1692, 0.3066, 0.1692, 0.1953, 0.1692, 0.1953, 0.164, 0.3066, 0.164, 0.1695, 0.2113, 0.1613, 0.2133, 0.1613, 0.2055, 0.1695, 0.2055, 0.3066, 0.2182, 0.1953, 0.2182, 0.1953, 0.2133, 0.3066, 0.2133, 0.1695, 0.2182, 0.1613, 0.2182, 0.1613, 0.2133, 0.1695, 0.2113, 0.3066, 0.2133, 0.1953, 0.2133, 0.1953, 0.2055, 0.3066, 0.2055, 0.1695, 0.2423, 0.1695, 0.2561, 0.1613, 0.2561, 0.1613, 0.2423, 0.1871, 0.2423, 0.1871, 0.2182, 0.1953, 0.2182, 0.1953, 0.2423, 0.1302, 0.2655, 0.1462, 0.2655, 0.1462, 0.2737, 0.1302, 0.2737, 0.3066, 0.1171, 0.1953, 0.1171, 0.1953, 0.08549, 0.3066, 0.08549, 0.1695, 0.1171, 0.1613, 0.1171, 0.1613, 0.08549, 0.1695, 0.08549, 0.1613, 0.1171, 0.05, 0.1171, 0.05, 0.08549, 0.1613, 0.08549, 0.3868, 0.189, 0.4028, 0.189, 0.4028, 0.2206, 0.3868, 0.2206, 0.2511, 0.3879, 0.2511, 0.399, 0.2468, 0.399, 0.2468, 0.3879, 0.1953, 0.1171, 0.1871, 0.1171, 0.1871, 0.08549, 0.1953, 0.08549, 0.1136, 0.4062, 0.1136, 0.3952, 0.1179, 0.3952, 0.1179, 0.4062, 0.1179, 0.3952, 0.1179, 0.3842, 0.1222, 0.3842, 0.1222, 0.3952, 0.3226, 0.189, 0.3387, 0.189, 0.3387, 0.2206, 0.3226, 0.2206, 0.3547, 0.189, 0.3707, 0.189, 0.3707, 0.2206, 0.3547, 0.2206, 0.06604, 0.2655, 0.08208, 0.2655, 0.08208, 0.2737, 0.06604, 0.2737, 0.09812, 0.2655, 0.1142, 0.2655, 0.1142, 0.2737, 0.09812, 0.2737, 0.1695, 0.0774, 0.1695, 0.0716, 0.1739, 0.0716, 0.1739, 0.0774, 0.4028, 0.2252, 0.4028, 0.2093, 0.4087, 0.2093, 0.4087, 0.2252, 0.3226, 0.2206, 0.3387, 0.2206, 0.3387, 0.2287, 0.3226, 0.2287, 0.3547, 0.2206, 0.3707, 0.2206, 0.3707, 0.2287, 0.3547, 0.2287, 0.407, 0.06593, 0.411, 0.08185, 0.4028, 0.08185, 0.4028, 0.06593, 0.407, 0.09778, 0.411, 0.1137, 0.4028, 0.1137, 0.4028, 0.09778, 0.4301, 0.3615, 0.4301, 0.3517, 0.4343, 0.3517, 0.4343, 0.3615, 0.4301, 0.4351, 0.4301, 0.4252, 0.4343, 0.4252, 0.4343, 0.4351, 0.1613, 0.1246, 0.1613, 0.1171, 0.1651, 0.1171, 0.1651, 0.1246, 0.3565, 0.3676, 0.3565, 0.3517, 0.3603, 0.3523, 0.3603, 0.3682, 0.3226, 0.1421, 0.3387, 0.1421, 0.3387, 0.1815, 0.3226, 0.1815, 0.3547, 0.1421, 0.3707, 0.1421, 0.3707, 0.1815, 0.3547, 0.1815, 0.3226, 0.1815, 0.3387, 0.1815, 0.3387, 0.189, 0.3226, 0.189, 0.3547, 0.1815, 0.3707, 0.1815, 0.3707, 0.189, 0.3547, 0.189, 0.3226, 0.1369, 0.3387, 0.1369, 0.3387, 0.1421, 0.3226, 0.1421, 0.3547, 0.1369, 0.3707, 0.1369, 0.3707, 0.1421, 0.3547, 0.1421, 0.4185, 0.3835, 0.4185, 0.3676, 0.4222, 0.3676, 0.4222, 0.3835, 0.4222, 0.3994, 0.4222, 0.3835, 0.426, 0.3835, 0.426, 0.3994, 0.1395, 0.3952, 0.1395, 0.3842, 0.1438, 0.3842, 0.1438, 0.3952, 0.05865, 0.4137, 0.05865, 0.3842, 0.06297, 0.3842, 0.06297, 0.4137, 0.1222, 0.4062, 0.1222, 0.3952, 0.1265, 0.3952, 0.1265, 0.4062, 0.07162, 0.3842, 0.07162, 0.4137, 0.06729, 0.4137, 0.06729, 0.3842, 0.3226, 0.09281, 0.3387, 0.09281, 0.3387, 0.1006, 0.3226, 0.1006, 0.3547, 0.09281, 0.3707, 0.09281, 0.3707, 0.1006, 0.3547, 0.1006, 0.3729, 0.272, 0.3729, 0.288, 0.3671, 0.288, 0.3671, 0.272, 0.3729, 0.3039, 0.3729, 0.3198, 0.3671, 0.3198, 0.3671, 0.3039, 0.3226, 0.1006, 0.3387, 0.1006, 0.3387, 0.1369, 0.3226, 0.1369, 0.3547, 0.1006, 0.3707, 0.1006, 0.3707, 0.1369, 0.3547, 0.1369, 0.3742, 0.4313, 0.3742, 0.4154, 0.383, 0.4154, 0.383, 0.4313, 0.3742, 0.3994, 0.3742, 0.3835, 0.383, 0.3835, 0.383, 0.3994, 0.4496, 0.272, 0.4496, 0.288, 0.4408, 0.288, 0.4408, 0.272, 0.4496, 0.3039, 0.4496, 0.3198, 0.4408, 0.3198, 0.4408, 0.3039, 0.4015, 0.3676, 0.4015, 0.3835, 0.3966, 0.3835, 0.3966, 0.3676, 0.4015, 0.3994, 0.4015, 0.4154, 0.3966, 0.4154, 0.3966, 0.3994, 0.3868, 0.06379, 0.3868, 0.08794, 0.3707, 0.08794, 0.3707, 0.06379, 0.3547, 0.06379, 0.3547, 0.08794, 0.3387, 0.08794, 0.3387, 0.06379, 0.2315, 0.4089, 0.2315, 0.3924, 0.2348, 0.3924, 0.2348, 0.4089, 0.4165, 0.3039, 0.4408, 0.3039, 0.4408, 0.3198, 0.4165, 0.3198, 0.3226, 0.08794, 0.3387, 0.08794, 0.3387, 0.09281, 0.3226, 0.09281, 0.3547, 0.08794, 0.3707, 0.08794, 0.3707, 0.09281, 0.3547, 0.09281, 0.06604, 0.2737, 0.08208, 0.2737, 0.08208, 0.3842, 0.06604, 0.3842, 0.09812, 0.2737, 0.1142, 0.2737, 0.1142, 0.3842, 0.09812, 0.3842, 0.3671, 0.3357, 0.3671, 0.3517, 0.3622, 0.3468, 0.3622, 0.3357, 0.3671, 0.3517, 0.3305, 0.3517, 0.3354, 0.3468, 0.3622, 0.3468, 0.3265, 0.3357, 0.3305, 0.3198, 0.3354, 0.3247, 0.3314, 0.3357, 0.3305, 0.3198, 0.3671, 0.3198, 0.3622, 0.3247, 0.3354, 0.3247, 0.4165, 0.3357, 0.4165, 0.3517, 0.4115, 0.3468, 0.4115, 0.3357, 0.4165, 0.3517, 0.3769, 0.3517, 0.3818, 0.3468, 0.4115, 0.3468, 0.3729, 0.3357, 0.3769, 0.3198, 0.3818, 0.3247, 0.3778, 0.3357, 0.3769, 0.3198, 0.4165, 0.3198, 0.4115, 0.3247, 0.3818, 0.3247, 0.4428, 0.1296, 0.4428, 0.1456, 0.4379, 0.1407, 0.4379, 0.1296, 0.4428, 0.1456, 0.411, 0.1456, 0.4159, 0.1407, 0.4379, 0.1407, 0.407, 0.1296, 0.411, 0.1137, 0.4159, 0.1186, 0.4119, 0.1296, 0.411, 0.1137, 0.4428, 0.1137, 0.4379, 0.1186, 0.4159, 0.1186, 0.4428, 0.06593, 0.4428, 0.08185, 0.4379, 0.07696, 0.4379, 0.06593, 0.4428, 0.08185, 0.411, 0.08185, 0.4159, 0.07696, 0.4379, 0.07696, 0.407, 0.06593, 0.411, 0.05, 0.4159, 0.05489, 0.4119, 0.06593, 0.411, 0.05, 0.4428, 0.05, 0.4379, 0.05489, 0.4159, 0.05489, 0.4428, 0.09778, 0.4428, 0.1137, 0.4379, 0.1088, 0.4379, 0.09778, 0.4428, 0.1137, 0.411, 0.1137, 0.4159, 0.1088, 0.4379, 0.1088, 0.407, 0.09778, 0.411, 0.08185, 0.4159, 0.08674, 0.4119, 0.09778, 0.411, 0.08185, 0.4428, 0.08185, 0.4379, 0.08674, 0.4159, 0.08674, 0.4165, 0.272, 0.4165, 0.288, 0.4115, 0.2831, 0.4115, 0.272, 0.4165, 0.288, 0.3769, 0.288, 0.3818, 0.2831, 0.4115, 0.2831, 0.3729, 0.272, 0.3769, 0.2561, 0.3818, 0.261, 0.3778, 0.272, 0.3769, 0.2561, 0.4165, 0.2561, 0.4115, 0.261, 0.3818, 0.261, 0.4165, 0.3039, 0.4165, 0.3198, 0.4115, 0.3149, 0.4115, 0.3039, 0.4165, 0.3198, 0.3769, 0.3198, 0.3818, 0.3149, 0.4115, 0.3149, 0.3729, 0.3039, 0.3769, 0.288, 0.3818, 0.2928, 0.3778, 0.3039, 0.3769, 0.288, 0.4165, 0.288, 0.4115, 0.2928, 0.3818, 0.2928, 0.3671, 0.272, 0.3671, 0.288, 0.3622, 0.2831, 0.3622, 0.272, 0.3671, 0.288, 0.3305, 0.288, 0.3354, 0.2831, 0.3622, 0.2831, 0.3265, 0.272, 0.3305, 0.2561, 0.3354, 0.261, 0.3314, 0.272, 0.3305, 0.2561, 0.3671, 0.2561, 0.3622, 0.261, 0.3354, 0.261, 0.3671, 0.3039, 0.3671, 0.3198, 0.3622, 0.3149, 0.3622, 0.3039, 0.3671, 0.3198, 0.3305, 0.3198, 0.3354, 0.3149, 0.3622, 0.3149, 0.3265, 0.3039, 0.3305, 0.288, 0.3354, 0.2928, 0.3314, 0.3039, 0.3305, 0.288, 0.3671, 0.288, 0.3622, 0.2928, 0.3354, 0.2928, 0.3305, 0.3198, 0.3265, 0.3039, 0.3314, 0.3039, 0.3354, 0.3149, 0.3671, 0.288, 0.3671, 0.3039, 0.3622, 0.3039, 0.3622, 0.2928, 0.3769, 0.3198, 0.3729, 0.3039, 0.3778, 0.3039, 0.3818, 0.3149, 0.4165, 0.288, 0.4165, 0.3039, 0.4115, 0.3039, 0.4115, 0.2928, 0.411, 0.1137, 0.407, 0.09778, 0.4119, 0.09778, 0.4159, 0.1088, 0.4428, 0.08185, 0.4428, 0.09778, 0.4379, 0.09778, 0.4379, 0.08674, 0.08208, 0.2737, 0.09812, 0.2737, 0.09812, 0.3842, 0.08208, 0.3842, 0.3387, 0.08794, 0.3547, 0.08794, 0.3547, 0.09281, 0.3387, 0.09281, 0.2983, 0.4001, 0.2983, 0.3879, 0.3016, 0.3879, 0.3016, 0.4001, 0.3707, 0.06379, 0.3707, 0.08794, 0.3547, 0.08794, 0.3547, 0.06379, 0.4015, 0.3835, 0.4015, 0.3994, 0.3966, 0.3994, 0.3966, 0.3835, 0.4496, 0.288, 0.4496, 0.3039, 0.4408, 0.3039, 0.4408, 0.288, 0.3742, 0.4154, 0.3742, 0.3994, 0.383, 0.3994, 0.383, 0.4154, 0.3387, 0.1006, 0.3547, 0.1006, 0.3547, 0.1369, 0.3387, 0.1369, 0.3729, 0.288, 0.3729, 0.3039, 0.3671, 0.3039, 0.3671, 0.288, 0.3387, 0.09281, 0.3547, 0.09281, 0.3547, 0.1006, 0.3387, 0.1006, 0.1049, 0.3952, 0.1049, 0.4062, 0.1006, 0.4062, 0.1006, 0.3952, 0.2554, 0.399, 0.2554, 0.3879, 0.2598, 0.3879, 0.2598, 0.399, 0.4222, 0.4154, 0.4222, 0.3994, 0.426, 0.3994, 0.426, 0.4154, 0.3387, 0.1369, 0.3547, 0.1369, 0.3547, 0.1421, 0.3387, 0.1421, 0.3387, 0.1815, 0.3547, 0.1815, 0.3547, 0.189, 0.3387, 0.189, 0.3387, 0.1421, 0.3547, 0.1421, 0.3547, 0.1815, 0.3387, 0.1815, 0.3565, 0.4313, 0.3565, 0.4154, 0.3603, 0.416, 0.3603, 0.4319, 0.426, 0.4252, 0.426, 0.4093, 0.4301, 0.4093, 0.4301, 0.4252, 0.411, 0.08185, 0.407, 0.09778, 0.4028, 0.09778, 0.4028, 0.08185, 0.3387, 0.2206, 0.3547, 0.2206, 0.3547, 0.2287, 0.3387, 0.2287, 0.4028, 0.2093, 0.4028, 0.1933, 0.4087, 0.1933, 0.4087, 0.2093, 0.08208, 0.2655, 0.09812, 0.2655, 0.09812, 0.2737, 0.08208, 0.2737, 0.3387, 0.189, 0.3547, 0.189, 0.3547, 0.2206, 0.3387, 0.2206, 0.2511, 0.41, 0.2511, 0.399, 0.2554, 0.399, 0.2554, 0.41, 0.411, 0.1456, 0.407, 0.1296, 0.4119, 0.1296, 0.4159, 0.1407, 0.4428, 0.1137, 0.4428, 0.1296, 0.4379, 0.1296, 0.4379, 0.1186, 0.3769, 0.3517, 0.3729, 0.3357, 0.3778, 0.3357, 0.3818, 0.3468, 0.4165, 0.3198, 0.4165, 0.3357, 0.4115, 0.3357, 0.4115, 0.3247, 0.3305, 0.3517, 0.3265, 0.3357, 0.3314, 0.3357, 0.3354, 0.3468, 0.3671, 0.3198, 0.3671, 0.3357, 0.3622, 0.3357, 0.3622, 0.3247, 0.05, 0.2737, 0.06604, 0.2737, 0.06604, 0.3842, 0.05, 0.3842, 0.3066, 0.08794, 0.3226, 0.08794, 0.3226, 0.09281, 0.3066, 0.09281, 0.4165, 0.2561, 0.4408, 0.2561, 0.4408, 0.272, 0.4165, 0.272, 0.4496, 0.2561, 0.4496, 0.272, 0.4408, 0.272, 0.4408, 0.2561, 0.3066, 0.1006, 0.3226, 0.1006, 0.3226, 0.1369, 0.3066, 0.1369, 0.3066, 0.09281, 0.3226, 0.09281, 0.3226, 0.1006, 0.3066, 0.1006, 0.3066, 0.1369, 0.3226, 0.1369, 0.3226, 0.1421, 0.3066, 0.1421, 0.3066, 0.1815, 0.3226, 0.1815, 0.3226, 0.189, 0.3066, 0.189, 0.3066, 0.1421, 0.3226, 0.1421, 0.3226, 0.1815, 0.3066, 0.1815, 0.426, 0.4351, 0.426, 0.4252, 0.4301, 0.4252, 0.4301, 0.4351, 0.3066, 0.2206, 0.3226, 0.2206, 0.3226, 0.2287, 0.3066, 0.2287, 0.4028, 0.1774, 0.4028, 0.1615, 0.4087, 0.1615, 0.4087, 0.1774, 0.05, 0.2655, 0.06604, 0.2655, 0.06604, 0.2737, 0.05, 0.2737, 0.3066, 0.189, 0.3226, 0.189, 0.3226, 0.2206, 0.3066, 0.2206, 0.2727, 0.4098, 0.2727, 0.3879, 0.2771, 0.3879, 0.2771, 0.4098, 0.411, 0.1137, 0.407, 0.1296, 0.4028, 0.1296, 0.4028, 0.1137, 0.1871, 0.1171, 0.1871, 0.1246, 0.1833, 0.1246, 0.1833, 0.1171, 0.4222, 0.4313, 0.4222, 0.4154, 0.426, 0.4154, 0.426, 0.4313, 0.09196, 0.4062, 0.09196, 0.3952, 0.09629, 0.3952, 0.09629, 0.4062, 0.2814, 0.3879, 0.2814, 0.4098, 0.2771, 0.4098, 0.2771, 0.3879, 0.3729, 0.3198, 0.3729, 0.3357, 0.3671, 0.3357, 0.3671, 0.3198, 0.3742, 0.3835, 0.3742, 0.3676, 0.383, 0.3676, 0.383, 0.3835, 0.4015, 0.4154, 0.4015, 0.4313, 0.3966, 0.4313, 0.3966, 0.4154, 0.3387, 0.06379, 0.3387, 0.08794, 0.3226, 0.08794, 0.3226, 0.06379, 0.3305, 0.288, 0.3265, 0.272, 0.3314, 0.272, 0.3354, 0.2831, 0.3671, 0.2561, 0.3671, 0.272, 0.3622, 0.272, 0.3622, 0.261, 0.3769, 0.288, 0.3729, 0.272, 0.3778, 0.272, 0.3818, 0.2831, 0.4165, 0.2561, 0.4165, 0.272, 0.4115, 0.272, 0.4115, 0.261, 0.411, 0.08185, 0.407, 0.06593, 0.4119, 0.06593, 0.4159, 0.07696, 0.4428, 0.05, 0.4428, 0.06593, 0.4379, 0.06593, 0.4379, 0.05489, 0.4028, 0.06379, 0.4028, 0.08794, 0.3868, 0.08794, 0.3868, 0.06379, 0.4015, 0.3517, 0.4015, 0.3676, 0.3966, 0.3676, 0.3966, 0.3517, 0.3742, 0.4472, 0.3742, 0.4313, 0.383, 0.4313, 0.383, 0.4472, 0.3729, 0.2561, 0.3729, 0.272, 0.3671, 0.272, 0.3671, 0.2561, 0.1136, 0.3952, 0.1136, 0.3842, 0.1179, 0.3842, 0.1179, 0.3952, 0.2129, 0.3973, 0.2129, 0.3863, 0.2172, 0.3863, 0.2172, 0.3973, 0.4222, 0.4472, 0.4222, 0.4313, 0.426, 0.4313, 0.426, 0.4472, 0.4386, 0.2417, 0.4386, 0.2258, 0.4424, 0.2252, 0.4424, 0.2411, 0.411, 0.05, 0.407, 0.06593, 0.4028, 0.06593, 0.4028, 0.05, 0.1352, 0.3842, 0.1352, 0.3952, 0.1309, 0.3952, 0.1309, 0.3842, 0.3707, 0.189, 0.3868, 0.189, 0.3868, 0.2206, 0.3707, 0.2206, 0.1142, 0.2655, 0.1302, 0.2655, 0.1302, 0.2737, 0.1142, 0.2737, 0.4015, 0.4472, 0.4015, 0.4313, 0.4058, 0.4313, 0.4058, 0.4472, 0.3707, 0.2206, 0.3868, 0.2206, 0.3868, 0.2287, 0.3707, 0.2287, 0.4301, 0.3934, 0.4301, 0.3774, 0.4343, 0.3774, 0.4343, 0.3934, 0.3707, 0.1421, 0.3868, 0.1421, 0.3868, 0.1815, 0.3707, 0.1815, 0.3707, 0.1815, 0.3868, 0.1815, 0.3868, 0.189, 0.3707, 0.189, 0.3707, 0.1369, 0.3868, 0.1369, 0.3868, 0.1421, 0.3707, 0.1421, 0.3707, 0.09281, 0.3868, 0.09281, 0.3868, 0.1006, 0.3707, 0.1006, 0.3707, 0.1006, 0.3868, 0.1006, 0.3868, 0.1369, 0.3707, 0.1369, 0.4496, 0.3198, 0.4496, 0.3357, 0.4408, 0.3357, 0.4408, 0.3198, 0.2169, 0.3666, 0.2169, 0.3764, 0.2129, 0.3764, 0.2129, 0.3666, 0.3707, 0.08794, 0.3868, 0.08794, 0.3868, 0.09281, 0.3707, 0.09281, 0.1142, 0.2737, 0.1302, 0.2737, 0.1302, 0.3842, 0.1142, 0.3842, 0.2364, 0.3605, 0.2364, 0.2622, 0.2425, 0.2561, 0.2425, 0.3666, 0.1523, 0.2622, 0.1523, 0.3605, 0.1462, 0.3666, 0.1462, 0.2561, 0.2264, 0.3605, 0.2364, 0.3605, 0.2425, 0.3666, 0.2264, 0.3666, 0.1623, 0.2622, 0.1523, 0.2622, 0.1462, 0.2561, 0.1623, 0.2561, 0.1623, 0.3605, 0.1783, 0.3605, 0.1783, 0.3666, 0.1623, 0.3666, 0.1944, 0.3605, 0.2104, 0.3605, 0.2104, 0.3666, 0.1944, 0.3666, 0.2264, 0.2622, 0.2104, 0.2622, 0.2104, 0.2561, 0.2264, 0.2561, 0.1944, 0.2622, 0.1783, 0.2622, 0.1783, 0.2561, 0.1944, 0.2561, 0.1783, 0.3605, 0.1944, 0.3605, 0.1944, 0.3666, 0.1783, 0.3666, 0.2104, 0.2622, 0.1944, 0.2622, 0.1944, 0.2561, 0.2104, 0.2561, 0.2104, 0.3605, 0.2264, 0.3605, 0.2264, 0.3666, 0.2104, 0.3666, 0.2364, 0.2622, 0.2264, 0.2622, 0.2264, 0.2561, 0.2425, 0.2561, 0.1783, 0.2622, 0.1623, 0.2622, 0.1623, 0.2561, 0.1783, 0.2561, 0.1523, 0.3605, 0.1623, 0.3605, 0.1623, 0.3666, 0.1462, 0.3666, 0.2524, 0.2561, 0.2524, 0.3544, 0.2425, 0.3544, 0.2425, 0.2561, 0.3166, 0.2561, 0.3166, 0.3544, 0.3005, 0.3544, 0.3005, 0.2561, 0.2845, 0.2561, 0.2845, 0.3544, 0.2684, 0.3544, 0.2684, 0.2561, 0.3005, 0.2561, 0.3005, 0.3544, 0.2845, 0.3544, 0.2845, 0.2561, 0.3265, 0.2561, 0.3265, 0.3544, 0.3166, 0.3544, 0.3166, 0.2561, 0.2684, 0.2561, 0.2684, 0.3544, 0.2524, 0.3544, 0.2524, 0.2561, 0.4301, 0.4252, 0.4301, 0.4093, 0.4343, 0.4093, 0.4343, 0.4252, 0.426, 0.4093, 0.426, 0.3934, 0.4301, 0.3934, 0.4301, 0.4093, 0.426, 0.3615, 0.426, 0.3517, 0.4301, 0.3517, 0.4301, 0.3615, 0.4301, 0.3774, 0.4301, 0.3615, 0.4343, 0.3615, 0.4343, 0.3774, 0.4301, 0.4093, 0.4301, 0.3934, 0.4343, 0.3934, 0.4343, 0.4093, 0.4143, 0.45, 0.4143, 0.3517, 0.4185, 0.3517, 0.4185, 0.45, 0.426, 0.3934, 0.426, 0.3774, 0.4301, 0.3774, 0.4301, 0.3934, 0.4143, 0.3517, 0.4143, 0.45, 0.4102, 0.45, 0.4102, 0.3517, 0.3482, 0.3517, 0.3482, 0.3676, 0.3357, 0.3676, 0.3357, 0.3517, 0.4087, 0.1933, 0.4087, 0.1774, 0.4162, 0.1774, 0.4162, 0.1933, 0.4087, 0.2411, 0.4087, 0.2252, 0.4212, 0.2252, 0.4212, 0.2411, 0.4087, 0.2252, 0.4087, 0.2093, 0.4162, 0.2093, 0.4212, 0.2252, 0.3482, 0.4313, 0.3482, 0.4472, 0.3357, 0.4472, 0.3357, 0.4313, 0.3482, 0.3835, 0.3482, 0.3994, 0.3407, 0.3994, 0.3407, 0.3835, 0.1871, 0.0716, 0.1871, 0.0774, 0.1827, 0.0774, 0.1827, 0.0716, 0.1695, 0.0774, 0.1613, 0.0774, 0.1613, 0.0716, 0.1695, 0.0716, 0.4028, 0.2411, 0.4028, 0.2252, 0.4087, 0.2252, 0.4087, 0.2411, 0.1953, 0.0774, 0.1871, 0.0774, 0.1871, 0.0716, 0.1953, 0.0716, 0.4058, 0.4472, 0.4058, 0.4313, 0.4102, 0.4313, 0.4102, 0.4472, 0.4015, 0.4313, 0.4015, 0.4154, 0.4058, 0.4154, 0.4058, 0.4313, 0.4028, 0.1615, 0.4028, 0.1456, 0.4087, 0.1456, 0.4087, 0.1615, 0.4058, 0.3994, 0.4058, 0.3835, 0.4102, 0.3835, 0.4102, 0.3994, 0.3357, 0.4313, 0.3357, 0.4472, 0.3265, 0.4472, 0.3265, 0.4313, 0.3831, 0.3517, 0.3913, 0.3517, 0.3912, 0.3676, 0.383, 0.3676, 0.383, 0.3835, 0.3912, 0.3835, 0.3912, 0.3994, 0.383, 0.3994, 0.383, 0.3676, 0.3912, 0.3676, 0.3912, 0.3835, 0.383, 0.3835, 0.2315, 0.4015, 0.2232, 0.4015, 0.2232, 0.3924, 0.2315, 0.3924, 0.383, 0.3994, 0.3912, 0.3994, 0.3913, 0.4154, 0.3831, 0.4154, 0.1695, 0.0716, 0.1613, 0.0716, 0.1613, 0.0591, 0.1695, 0.0591, 0.3482, 0.3676, 0.3482, 0.3835, 0.3407, 0.3835, 0.3357, 0.3676, 0.1953, 0.0716, 0.1871, 0.0716, 0.1871, 0.0591, 0.1953, 0.0591, 0.4087, 0.1774, 0.4087, 0.1615, 0.4212, 0.1615, 0.4162, 0.1774, 0.3482, 0.3994, 0.3482, 0.4154, 0.3407, 0.4154, 0.3407, 0.3994, 0.4087, 0.1615, 0.4087, 0.1456, 0.4212, 0.1456, 0.4212, 0.1615, 0.4087, 0.2093, 0.4087, 0.1933, 0.4162, 0.1933, 0.4162, 0.2093, 0.3482, 0.4154, 0.3482, 0.4313, 0.3357, 0.4313, 0.3407, 0.4154, 0.3256, 0.3946, 0.3174, 0.3946, 0.3174, 0.3787, 0.3256, 0.3787, 0.3092, 0.3787, 0.3174, 0.3787, 0.3174, 0.3946, 0.3092, 0.3946, 0.1953, 0.0591, 0.1871, 0.0591, 0.1871, 0.05, 0.1953, 0.05, 0.3357, 0.3517, 0.3357, 0.3676, 0.3265, 0.3676, 0.3265, 0.3517, 0.3174, 0.4037, 0.3092, 0.4037, 0.3092, 0.3946, 0.3174, 0.3946, 0.4212, 0.2411, 0.4212, 0.2252, 0.4304, 0.2252, 0.4304, 0.2411, 0.4212, 0.1615, 0.4212, 0.1456, 0.4304, 0.1456, 0.4304, 0.1615, 0.1695, 0.0591, 0.1613, 0.0591, 0.1613, 0.05, 0.1695, 0.05, 0.4487, 0.05, 0.4487, 0.06593, 0.4428, 0.06593, 0.4428, 0.05, 0.4487, 0.06593, 0.4487, 0.08185, 0.4428, 0.08185, 0.4428, 0.06593, 0.4487, 0.1296, 0.4487, 0.1456, 0.4428, 0.1456, 0.4428, 0.1296, 0.4487, 0.1137, 0.4487, 0.1296, 0.4428, 0.1296, 0.4428, 0.1137, 0.4487, 0.08185, 0.4487, 0.09778, 0.4428, 0.09778, 0.4428, 0.08185, 0.4487, 0.09778, 0.4487, 0.1137, 0.4428, 0.1137, 0.4428, 0.09778, 0.4058, 0.3676, 0.4058, 0.3517, 0.4102, 0.3517, 0.4102, 0.3676, 0.4015, 0.3676, 0.4015, 0.3517, 0.4058, 0.3517, 0.4058, 0.3676, 0.4058, 0.3835, 0.4058, 0.3676, 0.4102, 0.3676, 0.4102, 0.3835, 0.4015, 0.3835, 0.4015, 0.3676, 0.4058, 0.3676, 0.4058, 0.3835, 0.4058, 0.4154, 0.4058, 0.3994, 0.4102, 0.3994, 0.4102, 0.4154, 0.4015, 0.4154, 0.4015, 0.3994, 0.4058, 0.3994, 0.4058, 0.4154, 0.4058, 0.4313, 0.4058, 0.4154, 0.4102, 0.4154, 0.4102, 0.4313, 0.4015, 0.3994, 0.4015, 0.3835, 0.4058, 0.3835, 0.4058, 0.3994, 0.6796, 0.3666, 0.6907, 0.3666, 0.6907, 0.3931, 0.6796, 0.3971, 0.798, 0.3879, 0.7869, 0.3879, 0.7869, 0.3584, 0.798, 0.3544, 0.8177, 0.2287, 0.8288, 0.2287, 0.8288, 0.2506, 0.8177, 0.2545, 0.8399, 0.2545, 0.8288, 0.2545, 0.8288, 0.2326, 0.8399, 0.2287, 0.8622, 0.2545, 0.851, 0.2545, 0.851, 0.2326, 0.8622, 0.2287, 0.7758, 0.3544, 0.7869, 0.3544, 0.7869, 0.384, 0.7758, 0.3879, 0.7536, 0.3879, 0.7425, 0.3879, 0.7425, 0.3584, 0.7536, 0.3544, 0.6574, 0.3971, 0.6462, 0.3971, 0.6462, 0.3705, 0.6574, 0.3666, 0.7018, 0.3666, 0.7129, 0.3666, 0.7129, 0.3931, 0.7018, 0.3971, 0.6907, 0.3666, 0.7018, 0.3666, 0.7018, 0.3971, 0.6907, 0.3931, 0.7647, 0.3879, 0.7536, 0.3879, 0.7536, 0.3544, 0.7647, 0.3584, 0.8733, 0.2545, 0.8622, 0.2545, 0.8622, 0.2287, 0.8733, 0.2326, 0.8066, 0.2287, 0.8177, 0.2287, 0.8177, 0.2545, 0.8066, 0.2506, 0.8092, 0.3879, 0.798, 0.3879, 0.798, 0.3544, 0.8092, 0.3584, 0.6685, 0.3666, 0.6796, 0.3666, 0.6796, 0.3971, 0.6685, 0.3931, 0.6685, 0.3971, 0.6574, 0.3971, 0.6574, 0.3666, 0.6685, 0.3705, 0.7647, 0.3544, 0.7758, 0.3544, 0.7758, 0.3879, 0.7647, 0.384, 0.851, 0.2545, 0.8399, 0.2545, 0.8399, 0.2287, 0.851, 0.2326, 0.2554, 0.41, 0.2554, 0.399, 0.2598, 0.399, 0.2598, 0.41, 0.1136, 0.3952, 0.1136, 0.4062, 0.1093, 0.4062, 0.1093, 0.3952, 0.06729, 0.3842, 0.06729, 0.4137, 0.06297, 0.4137, 0.06297, 0.3842, 0.05, 0.4137, 0.05, 0.3842, 0.05432, 0.3842, 0.05432, 0.4137, 0.2172, 0.4084, 0.2172, 0.3973, 0.2216, 0.3973, 0.2216, 0.4084, 0.1222, 0.3952, 0.1222, 0.3842, 0.1265, 0.3842, 0.1265, 0.3952, 0.2814, 0.4098, 0.2814, 0.3879, 0.2857, 0.3879, 0.2857, 0.4098, 0.1352, 0.3952, 0.1352, 0.4062, 0.1309, 0.4062, 0.1309, 0.3952, 0.2727, 0.3879, 0.2727, 0.4098, 0.2684, 0.4098, 0.2684, 0.3879, 0.1049, 0.3842, 0.1049, 0.3952, 0.1006, 0.3952, 0.1006, 0.3842, 0.1265, 0.3952, 0.1265, 0.3842, 0.1309, 0.3842, 0.1309, 0.3952, 0.1395, 0.3952, 0.1395, 0.4062, 0.1352, 0.4062, 0.1352, 0.3952, 0.1093, 0.3842, 0.1093, 0.3952, 0.1049, 0.3952, 0.1049, 0.3842, 0.2511, 0.399, 0.2511, 0.41, 0.2468, 0.41, 0.2468, 0.399, 0.1395, 0.3842, 0.1395, 0.3952, 0.1352, 0.3952, 0.1352, 0.3842, 0.1136, 0.3842, 0.1136, 0.3952, 0.1093, 0.3952, 0.1093, 0.3842, 0.2423, 0.3666, 0.2423, 0.3961, 0.238, 0.3961, 0.238, 0.3666, 0.05432, 0.4137, 0.05432, 0.3842, 0.05865, 0.3842, 0.05865, 0.4137, 0.2129, 0.4084, 0.2129, 0.3973, 0.2172, 0.3973, 0.2172, 0.4084, 0.1093, 0.3952, 0.1093, 0.4062, 0.1049, 0.4062, 0.1049, 0.3952, 0.2425, 0.399, 0.2425, 0.3879, 0.2468, 0.3879, 0.2468, 0.399, 0.2641, 0.3879, 0.2641, 0.4098, 0.2598, 0.4098, 0.2598, 0.3879, 0.09629, 0.4062, 0.09629, 0.3952, 0.1006, 0.3952, 0.1006, 0.4062, 0.2684, 0.3879, 0.2684, 0.4098, 0.2641, 0.4098, 0.2641, 0.3879, 0.2425, 0.41, 0.2425, 0.399, 0.2468, 0.399, 0.2468, 0.41, 0.09196, 0.3952, 0.09196, 0.3842, 0.09629, 0.3842, 0.09629, 0.3952, 0.2511, 0.399, 0.2511, 0.3879, 0.2554, 0.3879, 0.2554, 0.399, 0.08458, 0.3842, 0.08458, 0.4107, 0.08026, 0.4107, 0.08026, 0.3842, 0.1179, 0.4062, 0.1179, 0.3952, 0.1222, 0.3952, 0.1222, 0.4062, 0.3975, 0.2553, 0.3975, 0.2287, 0.4018, 0.2287, 0.4018, 0.2553, 0.2172, 0.3973, 0.2172, 0.3863, 0.2216, 0.3863, 0.2216, 0.3973, 0.09629, 0.3952, 0.09629, 0.3842, 0.1006, 0.3842, 0.1006, 0.3952, 0.1395, 0.4062, 0.1395, 0.3952, 0.1438, 0.3952, 0.1438, 0.4062, 0.1265, 0.4062, 0.1265, 0.3952, 0.1309, 0.3952, 0.1309, 0.4062, 0.07594, 0.3842, 0.07594, 0.4107, 0.07162, 0.4107, 0.07162, 0.3842, 0.3931, 0.2553, 0.3931, 0.2287, 0.3975, 0.2287, 0.3975, 0.2553, 0.3926, 0.4313, 0.3966, 0.4472, 0.3913, 0.4472, 0.3913, 0.4313, 0.3926, 0.3676, 0.3966, 0.3835, 0.3913, 0.3835, 0.3913, 0.3676, 0.3926, 0.3994, 0.3966, 0.4154, 0.3913, 0.4154, 0.3913, 0.3994, 0.3966, 0.3835, 0.3926, 0.3994, 0.3913, 0.3994, 0.3913, 0.3835, 0.3966, 0.4154, 0.3926, 0.4313, 0.3913, 0.4313, 0.3913, 0.4154, 0.3966, 0.3517, 0.3926, 0.3676, 0.3913, 0.3676, 0.3913, 0.3517, 0.4185, 0.4313, 0.4185, 0.4154, 0.4222, 0.4154, 0.4222, 0.4313, 0.4185, 0.4154, 0.4185, 0.3994, 0.4222, 0.3994, 0.4222, 0.4154, 0.4222, 0.3835, 0.4222, 0.3676, 0.426, 0.3676, 0.426, 0.3835, 0.1695, 0.1692, 0.1695, 0.164, 0.1732, 0.164, 0.1732, 0.1692, 0.4185, 0.3994, 0.4185, 0.3835, 0.4222, 0.3835, 0.4222, 0.3994, 0.4185, 0.4472, 0.4185, 0.4313, 0.4222, 0.4313, 0.4222, 0.4472, 0.4185, 0.3676, 0.4185, 0.3517, 0.4222, 0.3517, 0.4222, 0.3676, 0.4222, 0.3676, 0.4222, 0.3517, 0.426, 0.3517, 0.426, 0.3676, 0.446, 0.2252, 0.45, 0.2411, 0.4424, 0.2411, 0.4424, 0.2252, 0.1733, 0.1246, 0.1651, 0.1246, 0.1651, 0.1171, 0.1733, 0.1171, 0.446, 0.1615, 0.45, 0.1774, 0.4424, 0.1774, 0.4424, 0.1615, 0.446, 0.1933, 0.45, 0.2093, 0.4424, 0.2093, 0.4424, 0.1933, 0.45, 0.1774, 0.446, 0.1933, 0.4424, 0.1933, 0.4424, 0.1774, 0.45, 0.2093, 0.446, 0.2252, 0.4424, 0.2252, 0.4424, 0.2093, 0.45, 0.1456, 0.446, 0.1615, 0.4424, 0.1615, 0.4424, 0.1456, 0.3565, 0.3994, 0.3565, 0.3835, 0.3603, 0.3841, 0.3603, 0.4001, 0.3565, 0.4472, 0.3565, 0.4313, 0.3603, 0.4319, 0.3603, 0.4478, 0.4386, 0.194, 0.4386, 0.178, 0.4424, 0.1774, 0.4424, 0.1933, 0.4386, 0.178, 0.4386, 0.1621, 0.4424, 0.1615, 0.4424, 0.1774, 0.3565, 0.4154, 0.3565, 0.3994, 0.3603, 0.4001, 0.3603, 0.416, 0.4386, 0.2099, 0.4386, 0.194, 0.4424, 0.1933, 0.4424, 0.2093, 0.4386, 0.2258, 0.4386, 0.2099, 0.4424, 0.2093, 0.4424, 0.2252, 0.3565, 0.3835, 0.3565, 0.3676, 0.3603, 0.3682, 0.3603, 0.3841, 0.4386, 0.1462, 0.4304, 0.1462, 0.4342, 0.1456, 0.4424, 0.1456, 0.4376, 0.3994, 0.4376, 0.4154, 0.4343, 0.4154, 0.4343, 0.3994, 0.4165, 0.3486, 0.4377, 0.3486, 0.4408, 0.3517, 0.4165, 0.3517, 0.4377, 0.3486, 0.4377, 0.3357, 0.4408, 0.3357, 0.4408, 0.3517, 0.2272, 0.3743, 0.2272, 0.3666, 0.2306, 0.3666, 0.2306, 0.3743, 0.1871, 0.2423, 0.1871, 0.2561, 0.1837, 0.2561, 0.1837, 0.2423, 0.4377, 0.3357, 0.4377, 0.3228, 0.4408, 0.3198, 0.4408, 0.3357, 0.8832, 0.2451, 0.8832, 0.2287, 0.8931, 0.2287, 0.8931, 0.2451, 0.8733, 0.2451, 0.8733, 0.2287, 0.8832, 0.2287, 0.8832, 0.2451, 0.2272, 0.3743, 0.2272, 0.3924, 0.2232, 0.3924, 0.2232, 0.3759, 0.2346, 0.3846, 0.2346, 0.3924, 0.2306, 0.3924, 0.2306, 0.383, 0.2169, 0.3764, 0.2169, 0.3863, 0.2129, 0.3863, 0.2129, 0.3764, 0.3016, 0.3978, 0.3016, 0.3879, 0.3056, 0.3879, 0.3056, 0.3978, 0.2346, 0.3666, 0.2346, 0.3846, 0.2306, 0.383, 0.2306, 0.3666, 0.2272, 0.3666, 0.2272, 0.3743, 0.2232, 0.3759, 0.2232, 0.3666, 0.8733, 0.2545, 0.8733, 0.2451, 0.8832, 0.2451, 0.8832, 0.2545, 0.8832, 0.2545, 0.8832, 0.2451, 0.8931, 0.2451, 0.8931, 0.2545, 0.4377, 0.3228, 0.4165, 0.3228, 0.4165, 0.3198, 0.4408, 0.3198, 0.1142, 0.2655, 0.09812, 0.2655, 0.09812, 0.2622, 0.1142, 0.2622, 0.4028, 0.05, 0.4028, 0.06379, 0.3868, 0.06379, 0.3868, 0.05, 0.3387, 0.05, 0.3387, 0.06379, 0.3226, 0.06379, 0.3226, 0.05, 0.4376, 0.3835, 0.4376, 0.3994, 0.4343, 0.3994, 0.4343, 0.3835, 0.3707, 0.05, 0.3707, 0.06379, 0.3547, 0.06379, 0.3547, 0.05, 0.2346, 0.3924, 0.2346, 0.3846, 0.238, 0.3846, 0.238, 0.3924, 0.1695, 0.2561, 0.1695, 0.2423, 0.1729, 0.2423, 0.1729, 0.2561, 0.08208, 0.2655, 0.06604, 0.2655, 0.06604, 0.2622, 0.08208, 0.2622, 0.3547, 0.05, 0.3547, 0.06379, 0.3387, 0.06379, 0.3387, 0.05, 0.3868, 0.05, 0.3868, 0.06379, 0.3707, 0.06379, 0.3707, 0.05, 0.1871, 0.2561, 0.1871, 0.2423, 0.1953, 0.2423, 0.1953, 0.2561, 0.1695, 0.2182, 0.1695, 0.2423, 0.1613, 0.2423, 0.1613, 0.2182, 0.1613, 0.2182, 0.1613, 0.2423, 0.05, 0.2423, 0.05, 0.2182, 0.3226, 0.05, 0.3226, 0.06379, 0.3066, 0.06379, 0.3066, 0.05, 0.1953, 0.2561, 0.1953, 0.2423, 0.3066, 0.2423, 0.3066, 0.2561, 0.437, 0.288, 0.437, 0.2758, 0.4408, 0.272, 0.4408, 0.288, 0.437, 0.3001, 0.437, 0.288, 0.4408, 0.288, 0.4408, 0.3039, 0.4203, 0.3001, 0.437, 0.3001, 0.4408, 0.3039, 0.4165, 0.3039, 0.437, 0.2758, 0.4203, 0.2758, 0.4165, 0.272, 0.4408, 0.272, 0.4203, 0.288, 0.4203, 0.3001, 0.4165, 0.3039, 0.4165, 0.288, 0.4203, 0.2758, 0.4203, 0.288, 0.4165, 0.288, 0.4165, 0.272, 0.8258, 0.3787, 0.8092, 0.3787, 0.8092, 0.3666, 0.8258, 0.3666, 0.8258, 0.3666, 0.8092, 0.3666, 0.8092, 0.3544, 0.8258, 0.3544, 0.295, 0.4001, 0.295, 0.3879, 0.2983, 0.3879, 0.2983, 0.4001, 0.2983, 0.4122, 0.2983, 0.4001, 0.3016, 0.4001, 0.3016, 0.4122, 0.3223, 0.4112, 0.3223, 0.3946, 0.3256, 0.3946, 0.3256, 0.4112, 0.295, 0.4122, 0.295, 0.4001, 0.2983, 0.4001, 0.2983, 0.4122, 0.2203, 0.3764, 0.2203, 0.3666, 0.2232, 0.3666, 0.2232, 0.3764, 0.3742, 0.4184, 0.3633, 0.4184, 0.3603, 0.4154, 0.3741, 0.4154, 0.2423, 0.3992, 0.2423, 0.4022, 0.2394, 0.4022, 0.2394, 0.3992, 0.2888, 0.391, 0.2888, 0.4017, 0.2857, 0.4017, 0.2857, 0.3879, 0.3603, 0.3517, 0.3742, 0.3517, 0.3742, 0.3676, 0.3603, 0.3676, 0.3603, 0.3835, 0.3742, 0.3835, 0.3742, 0.3994, 0.3603, 0.3994, 0.3603, 0.3994, 0.3742, 0.3994, 0.3741, 0.4154, 0.3603, 0.4154, 0.3603, 0.3676, 0.3742, 0.3676, 0.3742, 0.3835, 0.3603, 0.3835, 0.1462, 0.2655, 0.1302, 0.2655, 0.1302, 0.2622, 0.1462, 0.2622, 0.4376, 0.4184, 0.4376, 0.4214, 0.4343, 0.4214, 0.4343, 0.4184, 0.06604, 0.2655, 0.05, 0.2655, 0.05, 0.2622, 0.06604, 0.2622, 0.2169, 0.3863, 0.2169, 0.3764, 0.2203, 0.3764, 0.2203, 0.3863, 0.4376, 0.3676, 0.4376, 0.3835, 0.4343, 0.3835, 0.4343, 0.3676, 0.3189, 0.3977, 0.3189, 0.3946, 0.3223, 0.3946, 0.3223, 0.3977, 0.09812, 0.2655, 0.08208, 0.2655, 0.08208, 0.2622, 0.09812, 0.2622, 0.2169, 0.3764, 0.2169, 0.3666, 0.2203, 0.3666, 0.2203, 0.3764, 0.4376, 0.3517, 0.4376, 0.3676, 0.4343, 0.3676, 0.4343, 0.3517, 0.1302, 0.2655, 0.1142, 0.2655, 0.1142, 0.2622, 0.1302, 0.2622, 0.3189, 0.4007, 0.3189, 0.3977, 0.3223, 0.3977, 0.3223, 0.4007, 0.4376, 0.4154, 0.4376, 0.4184, 0.4343, 0.4184, 0.4343, 0.4154, 0.2918, 0.394, 0.2918, 0.4018, 0.2888, 0.4017, 0.2888, 0.391, 0.2203, 0.3863, 0.2203, 0.3764, 0.2232, 0.3764, 0.2232, 0.3863, 0.3742, 0.4214, 0.3664, 0.4214, 0.3633, 0.4184, 0.3742, 0.4184, 0.1523, 0.4001, 0.1523, 0.4032, 0.1494, 0.4032, 0.1494, 0.4001, 0.4347, 0.3259, 0.4165, 0.3259, 0.4165, 0.3228, 0.4377, 0.3228, 0.4347, 0.3357, 0.4347, 0.3259, 0.4377, 0.3228, 0.4377, 0.3357, 0.4347, 0.3456, 0.4347, 0.3357, 0.4377, 0.3357, 0.4377, 0.3486, 0.4165, 0.3456, 0.4347, 0.3456, 0.4377, 0.3486, 0.4165, 0.3486, 0.1462, 0.2592, 0.1302, 0.2592, 0.1302, 0.2561, 0.1462, 0.2561, 0.295, 0.4008, 0.295, 0.4137, 0.2918, 0.4137, 0.2918, 0.4008, 0.3056, 0.4107, 0.3056, 0.4008, 0.3087, 0.4008, 0.3087, 0.4137, 0.3056, 0.4008, 0.3056, 0.391, 0.3087, 0.3879, 0.3087, 0.4008, 0.2423, 0.3961, 0.2423, 0.3992, 0.2394, 0.3992, 0.2394, 0.3961, 0.1462, 0.2622, 0.1302, 0.2622, 0.1302, 0.2592, 0.1462, 0.2592, 0.1523, 0.3971, 0.1523, 0.4001, 0.1494, 0.4001, 0.1494, 0.3971, 0.1302, 0.2622, 0.1142, 0.2622, 0.1142, 0.2592, 0.1302, 0.2592, 0.09196, 0.4001, 0.09196, 0.413, 0.08891, 0.416, 0.08891, 0.4001, 0.09196, 0.3872, 0.09196, 0.4001, 0.08891, 0.4001, 0.08891, 0.3842, 0.1494, 0.4001, 0.1494, 0.4032, 0.1462, 0.4031, 0.1462, 0.4001, 0.1302, 0.2592, 0.1142, 0.2592, 0.1142, 0.2561, 0.1302, 0.2561, 0.295, 0.3879, 0.295, 0.4008, 0.2918, 0.4008, 0.2918, 0.3879, 0.2394, 0.3961, 0.2394, 0.3992, 0.2362, 0.3991, 0.2362, 0.3961])
me_cube.materials.append(mat_material)
me_cube.use_remesh_preserve_volume = False
me_cube.use_remesh_preserve_attributes = False
me_cube.use_mirror_vertex_groups = False
me_cube.update()

# ---- objects
ob_cube = bpy.data.objects.new('Cube', me_cube)
ob_lamp = bpy.data.objects.new('Lamp', light_lamp)
ob_camera = bpy.data.objects.new('Camera', cam_camera)

# ---- transforms, parenting, visibility, modifiers, constraints
ob_cube.location = (0.0, 0.0, 0.0)
ob_cube.scale = (0.8505, 0.8505, 0.8505)
ob_cube.lock_rotations_4d = False
ob_cube.empty_display_type = 'ARROWS'
ob_cube.lineart.crease_threshold = 0.0
ob_lamp.location = (4.076, 1.005, 5.904)
ob_lamp.rotation_euler = (0.6503, 0.05522, 1.866)
ob_lamp.lock_rotations_4d = False
ob_lamp.empty_display_type = 'ARROWS'
ob_lamp.color = (0.0, 0.0, 0.0, 0.0)
ob_lamp.lineart.crease_threshold = 0.0
ob_camera.location = (7.481, -6.508, 5.344)
ob_camera.rotation_euler = (1.109, 0.0, 0.8149)
ob_camera.lock_rotations_4d = False
ob_camera.empty_display_type = 'ARROWS'
ob_camera.color = (0.0, 0.0, 0.0, 0.0)
ob_camera.display_type = 'WIRE'
ob_camera.lineart.crease_threshold = 0.0

# ---- collection membership
col_collection_1.objects.link(ob_cube)
col_collection_1.objects.link(ob_lamp)
col_collection_1.objects.link(ob_camera)

# ---- scene / render settings (as saved in the file)
scene.camera = ob_camera
scene.frame_start = 1; scene.frame_end = 250; scene.frame_set(1)
scene.render.engine = 'BLENDER_EEVEE_NEXT'
scene.render.resolution_percentage = 50
scene.render.dither_intensity = 0.0
scene.cycles.use_denoising = False
scene.cycles.samples = 128
scene.cycles.sampling_pattern = 'TABULATED_SOBOL'
scene.cycles.light_sampling_threshold = 0.0
scene.cycles.use_adaptive_sampling = False
scene.cycles.use_light_tree = False
scene.cycles.blur_glossy = 0.0
scene.cycles.sample_clamp_indirect = 0.0
scene.view_settings.view_transform = 'Standard'
bpy.context.view_layer.update()

